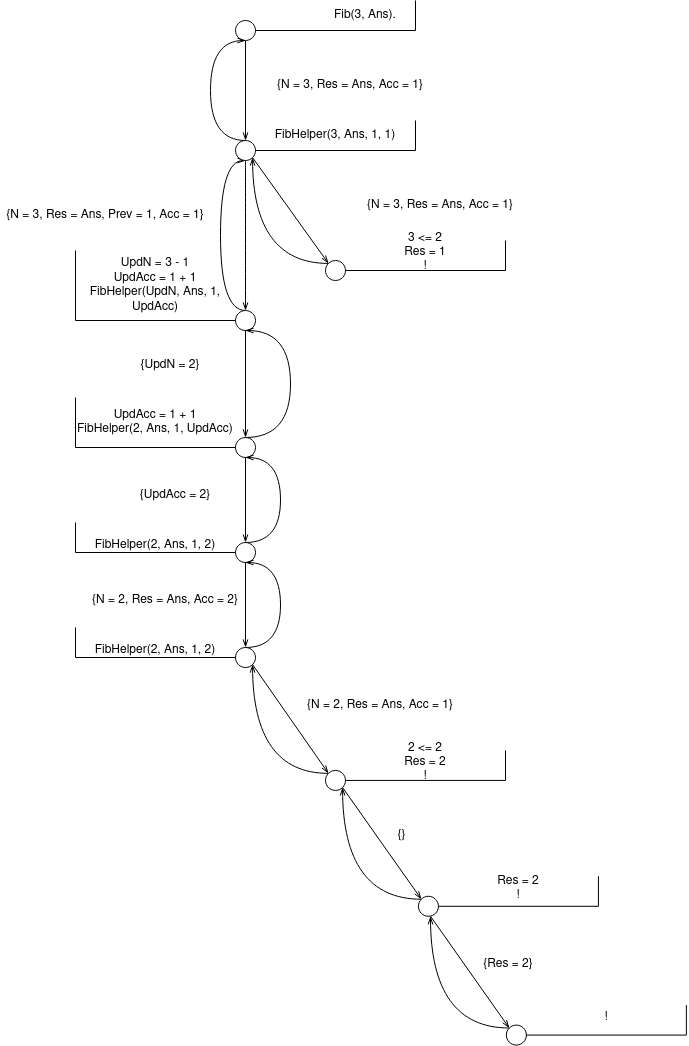

The diagram above was exported from draw.io. Its source (the exported page's mxGraphModel, read from the mxfile embedded in the PNG):
<mxGraphModel dx="1803" dy="1016" grid="1" gridSize="10" guides="1" tooltips="1" connect="1" arrows="1" fold="1" page="1" pageScale="1" pageWidth="850" pageHeight="1100" math="0" shadow="0">
  <root>
    <mxCell id="0" />
    <mxCell id="1" parent="0" />
    <mxCell id="-Z2HFPnSfQYp7bhXtQyl-12" style="edgeStyle=orthogonalEdgeStyle;rounded=0;orthogonalLoop=1;jettySize=auto;html=1;exitX=0.5;exitY=1;exitDx=0;exitDy=0;entryX=0.5;entryY=0;entryDx=0;entryDy=0;endArrow=openThin;endFill=0;" edge="1" parent="1" source="-Z2HFPnSfQYp7bhXtQyl-1" target="-Z2HFPnSfQYp7bhXtQyl-7">
      <mxGeometry relative="1" as="geometry" />
    </mxCell>
    <mxCell id="-Z2HFPnSfQYp7bhXtQyl-1" value="" style="ellipse;whiteSpace=wrap;html=1;aspect=fixed;" vertex="1" parent="1">
      <mxGeometry x="365" y="20" width="20" height="20" as="geometry" />
    </mxCell>
    <mxCell id="-Z2HFPnSfQYp7bhXtQyl-5" value="" style="group" vertex="1" connectable="0" parent="1">
      <mxGeometry x="545" height="30" as="geometry" />
    </mxCell>
    <mxCell id="-Z2HFPnSfQYp7bhXtQyl-3" value="" style="endArrow=none;html=1;rounded=0;" edge="1" parent="-Z2HFPnSfQYp7bhXtQyl-5">
      <mxGeometry width="50" height="50" relative="1" as="geometry">
        <mxPoint x="-160" y="30" as="sourcePoint" />
        <mxPoint y="30" as="targetPoint" />
      </mxGeometry>
    </mxCell>
    <mxCell id="-Z2HFPnSfQYp7bhXtQyl-4" value="" style="endArrow=none;html=1;rounded=0;" edge="1" parent="-Z2HFPnSfQYp7bhXtQyl-5">
      <mxGeometry width="50" height="50" relative="1" as="geometry">
        <mxPoint as="sourcePoint" />
        <mxPoint y="30" as="targetPoint" />
      </mxGeometry>
    </mxCell>
    <mxCell id="-Z2HFPnSfQYp7bhXtQyl-6" value="Fib(3, Ans)." style="text;html=1;strokeColor=none;fillColor=none;align=center;verticalAlign=middle;whiteSpace=wrap;rounded=0;" vertex="1" parent="1">
      <mxGeometry x="445" width="100" height="30" as="geometry" />
    </mxCell>
    <mxCell id="-Z2HFPnSfQYp7bhXtQyl-20" style="rounded=0;orthogonalLoop=1;jettySize=auto;html=1;entryX=0;entryY=0;entryDx=0;entryDy=0;endArrow=openThin;endFill=0;exitX=1;exitY=1;exitDx=0;exitDy=0;" edge="1" parent="1" source="-Z2HFPnSfQYp7bhXtQyl-7" target="-Z2HFPnSfQYp7bhXtQyl-15">
      <mxGeometry relative="1" as="geometry">
        <mxPoint x="375" y="160" as="sourcePoint" />
      </mxGeometry>
    </mxCell>
    <mxCell id="-Z2HFPnSfQYp7bhXtQyl-44" style="edgeStyle=orthogonalEdgeStyle;curved=1;rounded=0;orthogonalLoop=1;jettySize=auto;html=1;exitX=0.5;exitY=1;exitDx=0;exitDy=0;endArrow=openThin;endFill=0;entryX=0.5;entryY=0;entryDx=0;entryDy=0;" edge="1" parent="1" source="-Z2HFPnSfQYp7bhXtQyl-7" target="-Z2HFPnSfQYp7bhXtQyl-45">
      <mxGeometry relative="1" as="geometry">
        <mxPoint x="374.8571428571429" y="290" as="targetPoint" />
      </mxGeometry>
    </mxCell>
    <mxCell id="-Z2HFPnSfQYp7bhXtQyl-118" style="edgeStyle=orthogonalEdgeStyle;curved=1;rounded=0;orthogonalLoop=1;jettySize=auto;html=1;exitX=0.5;exitY=0;exitDx=0;exitDy=0;entryX=0.5;entryY=1;entryDx=0;entryDy=0;fontSize=8;endArrow=openThin;endFill=0;" edge="1" parent="1" source="-Z2HFPnSfQYp7bhXtQyl-45" target="-Z2HFPnSfQYp7bhXtQyl-7">
      <mxGeometry relative="1" as="geometry">
        <Array as="points">
          <mxPoint x="350" y="310" />
          <mxPoint x="350" y="160" />
        </Array>
      </mxGeometry>
    </mxCell>
    <mxCell id="-Z2HFPnSfQYp7bhXtQyl-119" style="edgeStyle=orthogonalEdgeStyle;curved=1;rounded=0;orthogonalLoop=1;jettySize=auto;html=1;exitX=0.5;exitY=0;exitDx=0;exitDy=0;entryX=0.5;entryY=1;entryDx=0;entryDy=0;fontSize=8;endArrow=openThin;endFill=0;" edge="1" parent="1" source="-Z2HFPnSfQYp7bhXtQyl-7" target="-Z2HFPnSfQYp7bhXtQyl-1">
      <mxGeometry relative="1" as="geometry">
        <Array as="points">
          <mxPoint x="340" y="140" />
          <mxPoint x="340" y="40" />
        </Array>
      </mxGeometry>
    </mxCell>
    <mxCell id="-Z2HFPnSfQYp7bhXtQyl-7" value="" style="ellipse;whiteSpace=wrap;html=1;aspect=fixed;" vertex="1" parent="1">
      <mxGeometry x="365" y="140" width="20" height="20" as="geometry" />
    </mxCell>
    <mxCell id="-Z2HFPnSfQYp7bhXtQyl-8" value="" style="group" vertex="1" connectable="0" parent="1">
      <mxGeometry x="545" y="120" height="30" as="geometry" />
    </mxCell>
    <mxCell id="-Z2HFPnSfQYp7bhXtQyl-9" value="" style="endArrow=none;html=1;rounded=0;" edge="1" parent="-Z2HFPnSfQYp7bhXtQyl-8">
      <mxGeometry width="50" height="50" relative="1" as="geometry">
        <mxPoint x="-160" y="30" as="sourcePoint" />
        <mxPoint y="30" as="targetPoint" />
      </mxGeometry>
    </mxCell>
    <mxCell id="-Z2HFPnSfQYp7bhXtQyl-10" value="" style="endArrow=none;html=1;rounded=0;" edge="1" parent="-Z2HFPnSfQYp7bhXtQyl-8">
      <mxGeometry width="50" height="50" relative="1" as="geometry">
        <mxPoint as="sourcePoint" />
        <mxPoint y="30" as="targetPoint" />
      </mxGeometry>
    </mxCell>
    <mxCell id="-Z2HFPnSfQYp7bhXtQyl-11" value="FibHelper(3, Ans, 1, 1)" style="text;html=1;strokeColor=none;fillColor=none;align=center;verticalAlign=middle;whiteSpace=wrap;rounded=0;" vertex="1" parent="1">
      <mxGeometry x="385" y="120" width="160" height="30" as="geometry" />
    </mxCell>
    <mxCell id="-Z2HFPnSfQYp7bhXtQyl-13" value="{N = 3, Res = Ans, Acc = 1}" style="text;html=1;strokeColor=none;fillColor=none;align=center;verticalAlign=middle;whiteSpace=wrap;rounded=0;" vertex="1" parent="1">
      <mxGeometry x="375" y="70" width="210" height="30" as="geometry" />
    </mxCell>
    <mxCell id="-Z2HFPnSfQYp7bhXtQyl-43" style="edgeStyle=orthogonalEdgeStyle;rounded=0;orthogonalLoop=1;jettySize=auto;html=1;exitX=0;exitY=0;exitDx=0;exitDy=0;entryX=1;entryY=1;entryDx=0;entryDy=0;endArrow=openThin;endFill=0;curved=1;" edge="1" parent="1" source="-Z2HFPnSfQYp7bhXtQyl-15" target="-Z2HFPnSfQYp7bhXtQyl-7">
      <mxGeometry relative="1" as="geometry" />
    </mxCell>
    <mxCell id="-Z2HFPnSfQYp7bhXtQyl-15" value="" style="ellipse;whiteSpace=wrap;html=1;aspect=fixed;" vertex="1" parent="1">
      <mxGeometry x="455" y="260" width="20" height="20" as="geometry" />
    </mxCell>
    <mxCell id="-Z2HFPnSfQYp7bhXtQyl-16" value="" style="group" vertex="1" connectable="0" parent="1">
      <mxGeometry x="635" y="240" height="30" as="geometry" />
    </mxCell>
    <mxCell id="-Z2HFPnSfQYp7bhXtQyl-17" value="" style="endArrow=none;html=1;rounded=0;" edge="1" parent="-Z2HFPnSfQYp7bhXtQyl-16">
      <mxGeometry width="50" height="50" relative="1" as="geometry">
        <mxPoint x="-160" y="30" as="sourcePoint" />
        <mxPoint y="30" as="targetPoint" />
      </mxGeometry>
    </mxCell>
    <mxCell id="-Z2HFPnSfQYp7bhXtQyl-18" value="" style="endArrow=none;html=1;rounded=0;" edge="1" parent="-Z2HFPnSfQYp7bhXtQyl-16">
      <mxGeometry width="50" height="50" relative="1" as="geometry">
        <mxPoint as="sourcePoint" />
        <mxPoint y="30" as="targetPoint" />
      </mxGeometry>
    </mxCell>
    <mxCell id="-Z2HFPnSfQYp7bhXtQyl-19" value="3 &amp;lt;= 2&lt;br&gt;Res = 1&lt;br&gt;!" style="text;html=1;strokeColor=none;fillColor=none;align=center;verticalAlign=middle;whiteSpace=wrap;rounded=0;" vertex="1" parent="1">
      <mxGeometry x="475" y="237" width="160" height="30" as="geometry" />
    </mxCell>
    <mxCell id="-Z2HFPnSfQYp7bhXtQyl-21" value="{N = 3, Res = Ans, Acc = 1}" style="text;html=1;strokeColor=none;fillColor=none;align=center;verticalAlign=middle;whiteSpace=wrap;rounded=0;" vertex="1" parent="1">
      <mxGeometry x="465" y="190" width="210" height="30" as="geometry" />
    </mxCell>
    <mxCell id="-Z2HFPnSfQYp7bhXtQyl-45" value="" style="ellipse;whiteSpace=wrap;html=1;aspect=fixed;" vertex="1" parent="1">
      <mxGeometry x="365" y="310" width="20" height="20" as="geometry" />
    </mxCell>
    <mxCell id="-Z2HFPnSfQYp7bhXtQyl-50" value="" style="group;fontSize=11;" vertex="1" connectable="0" parent="1">
      <mxGeometry x="205" y="250" width="160" height="70" as="geometry" />
    </mxCell>
    <mxCell id="-Z2HFPnSfQYp7bhXtQyl-48" value="" style="endArrow=none;html=1;rounded=0;" edge="1" parent="-Z2HFPnSfQYp7bhXtQyl-50">
      <mxGeometry width="50" height="50" relative="1" as="geometry">
        <mxPoint y="70" as="sourcePoint" />
        <mxPoint x="160" y="70" as="targetPoint" />
      </mxGeometry>
    </mxCell>
    <mxCell id="-Z2HFPnSfQYp7bhXtQyl-49" value="" style="endArrow=none;html=1;rounded=0;" edge="1" parent="-Z2HFPnSfQYp7bhXtQyl-50">
      <mxGeometry width="50" height="50" relative="1" as="geometry">
        <mxPoint as="sourcePoint" />
        <mxPoint y="70" as="targetPoint" />
      </mxGeometry>
    </mxCell>
    <mxCell id="-Z2HFPnSfQYp7bhXtQyl-52" value="UpdN = 3 - 1&lt;br&gt;UpdAcc = 1 + 1&lt;br&gt;FibHelper(UpdN, Ans, 1, UpdAcc)" style="text;html=1;strokeColor=none;fillColor=none;align=center;verticalAlign=middle;whiteSpace=wrap;rounded=0;" vertex="1" parent="-Z2HFPnSfQYp7bhXtQyl-50">
      <mxGeometry width="160" height="70" as="geometry" />
    </mxCell>
    <mxCell id="-Z2HFPnSfQYp7bhXtQyl-51" value="{N = 3, Res = Ans, Prev = 1, Acc = 1}" style="text;html=1;strokeColor=none;fillColor=none;align=center;verticalAlign=middle;whiteSpace=wrap;rounded=0;" vertex="1" parent="1">
      <mxGeometry x="130" y="200" width="210" height="30" as="geometry" />
    </mxCell>
    <mxCell id="-Z2HFPnSfQYp7bhXtQyl-53" style="rounded=0;orthogonalLoop=1;jettySize=auto;html=1;exitX=0.5;exitY=1;exitDx=0;exitDy=0;endArrow=openThin;endFill=0;entryX=0.5;entryY=0;entryDx=0;entryDy=0;" edge="1" parent="1" target="-Z2HFPnSfQYp7bhXtQyl-54" source="-Z2HFPnSfQYp7bhXtQyl-45">
      <mxGeometry relative="1" as="geometry">
        <mxPoint x="369.8571428571429" y="460" as="targetPoint" />
        <mxPoint x="370" y="330" as="sourcePoint" />
      </mxGeometry>
    </mxCell>
    <mxCell id="-Z2HFPnSfQYp7bhXtQyl-115" style="edgeStyle=orthogonalEdgeStyle;curved=1;rounded=0;orthogonalLoop=1;jettySize=auto;html=1;exitX=0.5;exitY=0;exitDx=0;exitDy=0;entryX=0.5;entryY=1;entryDx=0;entryDy=0;fontSize=8;endArrow=openThin;endFill=0;" edge="1" parent="1" source="-Z2HFPnSfQYp7bhXtQyl-54" target="-Z2HFPnSfQYp7bhXtQyl-45">
      <mxGeometry relative="1" as="geometry">
        <Array as="points">
          <mxPoint x="420" y="437" />
          <mxPoint x="420" y="330" />
        </Array>
      </mxGeometry>
    </mxCell>
    <mxCell id="-Z2HFPnSfQYp7bhXtQyl-54" value="" style="ellipse;whiteSpace=wrap;html=1;aspect=fixed;" vertex="1" parent="1">
      <mxGeometry x="365" y="437" width="20" height="20" as="geometry" />
    </mxCell>
    <mxCell id="-Z2HFPnSfQYp7bhXtQyl-55" value="" style="group;fontSize=11;" vertex="1" connectable="0" parent="1">
      <mxGeometry x="205" y="397" width="160" height="50" as="geometry" />
    </mxCell>
    <mxCell id="-Z2HFPnSfQYp7bhXtQyl-56" value="" style="endArrow=none;html=1;rounded=0;" edge="1" parent="-Z2HFPnSfQYp7bhXtQyl-55">
      <mxGeometry width="50" height="50" relative="1" as="geometry">
        <mxPoint y="50" as="sourcePoint" />
        <mxPoint x="160" y="50" as="targetPoint" />
      </mxGeometry>
    </mxCell>
    <mxCell id="-Z2HFPnSfQYp7bhXtQyl-57" value="" style="endArrow=none;html=1;rounded=0;" edge="1" parent="-Z2HFPnSfQYp7bhXtQyl-55">
      <mxGeometry width="50" height="50" relative="1" as="geometry">
        <mxPoint as="sourcePoint" />
        <mxPoint y="50" as="targetPoint" />
      </mxGeometry>
    </mxCell>
    <mxCell id="-Z2HFPnSfQYp7bhXtQyl-58" value="UpdAcc = 1 + 1&lt;br&gt;FibHelper(2, Ans, 1, UpdAcc)" style="text;html=1;strokeColor=none;fillColor=none;align=center;verticalAlign=middle;whiteSpace=wrap;rounded=0;" vertex="1" parent="-Z2HFPnSfQYp7bhXtQyl-55">
      <mxGeometry width="160" height="50" as="geometry" />
    </mxCell>
    <mxCell id="-Z2HFPnSfQYp7bhXtQyl-59" value="{UpdN = 2}" style="text;html=1;strokeColor=none;fillColor=none;align=center;verticalAlign=middle;whiteSpace=wrap;rounded=0;" vertex="1" parent="1">
      <mxGeometry x="230" y="350" width="140" height="30" as="geometry" />
    </mxCell>
    <mxCell id="-Z2HFPnSfQYp7bhXtQyl-61" style="rounded=0;orthogonalLoop=1;jettySize=auto;html=1;exitX=0.5;exitY=1;exitDx=0;exitDy=0;endArrow=openThin;endFill=0;entryX=0.5;entryY=0;entryDx=0;entryDy=0;" edge="1" parent="1" target="-Z2HFPnSfQYp7bhXtQyl-62">
      <mxGeometry relative="1" as="geometry">
        <mxPoint x="369.8571428571429" y="587" as="targetPoint" />
        <mxPoint x="375" y="457" as="sourcePoint" />
      </mxGeometry>
    </mxCell>
    <mxCell id="-Z2HFPnSfQYp7bhXtQyl-112" style="edgeStyle=orthogonalEdgeStyle;curved=1;rounded=0;orthogonalLoop=1;jettySize=auto;html=1;exitX=0.5;exitY=0;exitDx=0;exitDy=0;entryX=0.5;entryY=1;entryDx=0;entryDy=0;fontSize=8;endArrow=openThin;endFill=0;" edge="1" parent="1" source="-Z2HFPnSfQYp7bhXtQyl-62" target="-Z2HFPnSfQYp7bhXtQyl-54">
      <mxGeometry relative="1" as="geometry">
        <Array as="points">
          <mxPoint x="410" y="542" />
          <mxPoint x="410" y="457" />
        </Array>
      </mxGeometry>
    </mxCell>
    <mxCell id="-Z2HFPnSfQYp7bhXtQyl-62" value="" style="ellipse;whiteSpace=wrap;html=1;aspect=fixed;" vertex="1" parent="1">
      <mxGeometry x="365" y="542" width="20" height="20" as="geometry" />
    </mxCell>
    <mxCell id="-Z2HFPnSfQYp7bhXtQyl-63" value="" style="group;fontSize=11;" vertex="1" connectable="0" parent="1">
      <mxGeometry x="205" y="522" width="160" height="30" as="geometry" />
    </mxCell>
    <mxCell id="-Z2HFPnSfQYp7bhXtQyl-64" value="" style="endArrow=none;html=1;rounded=0;" edge="1" parent="-Z2HFPnSfQYp7bhXtQyl-63">
      <mxGeometry width="50" height="50" relative="1" as="geometry">
        <mxPoint y="30" as="sourcePoint" />
        <mxPoint x="160" y="30" as="targetPoint" />
      </mxGeometry>
    </mxCell>
    <mxCell id="-Z2HFPnSfQYp7bhXtQyl-65" value="" style="endArrow=none;html=1;rounded=0;" edge="1" parent="-Z2HFPnSfQYp7bhXtQyl-63">
      <mxGeometry width="50" height="50" relative="1" as="geometry">
        <mxPoint as="sourcePoint" />
        <mxPoint y="30" as="targetPoint" />
      </mxGeometry>
    </mxCell>
    <mxCell id="-Z2HFPnSfQYp7bhXtQyl-66" value="FibHelper(2, Ans, 1, 2)" style="text;html=1;strokeColor=none;fillColor=none;align=center;verticalAlign=middle;whiteSpace=wrap;rounded=0;" vertex="1" parent="-Z2HFPnSfQYp7bhXtQyl-63">
      <mxGeometry y="15" width="160" height="15" as="geometry" />
    </mxCell>
    <mxCell id="-Z2HFPnSfQYp7bhXtQyl-67" value="{UpdAcc = 2}" style="text;html=1;strokeColor=none;fillColor=none;align=center;verticalAlign=middle;whiteSpace=wrap;rounded=0;" vertex="1" parent="1">
      <mxGeometry x="235" y="480" width="140" height="30" as="geometry" />
    </mxCell>
    <mxCell id="-Z2HFPnSfQYp7bhXtQyl-70" style="rounded=0;orthogonalLoop=1;jettySize=auto;html=1;exitX=0.5;exitY=1;exitDx=0;exitDy=0;endArrow=openThin;endFill=0;entryX=0.5;entryY=0;entryDx=0;entryDy=0;" edge="1" parent="1" target="-Z2HFPnSfQYp7bhXtQyl-71">
      <mxGeometry relative="1" as="geometry">
        <mxPoint x="369.8571428571429" y="692" as="targetPoint" />
        <mxPoint x="375" y="562" as="sourcePoint" />
      </mxGeometry>
    </mxCell>
    <mxCell id="-Z2HFPnSfQYp7bhXtQyl-111" style="edgeStyle=orthogonalEdgeStyle;rounded=0;orthogonalLoop=1;jettySize=auto;html=1;exitX=0.5;exitY=0;exitDx=0;exitDy=0;entryX=0.5;entryY=1;entryDx=0;entryDy=0;fontSize=8;endArrow=openThin;endFill=0;curved=1;" edge="1" parent="1" source="-Z2HFPnSfQYp7bhXtQyl-71" target="-Z2HFPnSfQYp7bhXtQyl-62">
      <mxGeometry relative="1" as="geometry">
        <Array as="points">
          <mxPoint x="410" y="647" />
          <mxPoint x="410" y="562" />
        </Array>
      </mxGeometry>
    </mxCell>
    <mxCell id="-Z2HFPnSfQYp7bhXtQyl-71" value="" style="ellipse;whiteSpace=wrap;html=1;aspect=fixed;" vertex="1" parent="1">
      <mxGeometry x="365" y="647" width="20" height="20" as="geometry" />
    </mxCell>
    <mxCell id="-Z2HFPnSfQYp7bhXtQyl-72" value="" style="group;fontSize=11;" vertex="1" connectable="0" parent="1">
      <mxGeometry x="205" y="627" width="160" height="30" as="geometry" />
    </mxCell>
    <mxCell id="-Z2HFPnSfQYp7bhXtQyl-73" value="" style="endArrow=none;html=1;rounded=0;" edge="1" parent="-Z2HFPnSfQYp7bhXtQyl-72">
      <mxGeometry width="50" height="50" relative="1" as="geometry">
        <mxPoint y="30" as="sourcePoint" />
        <mxPoint x="160" y="30" as="targetPoint" />
      </mxGeometry>
    </mxCell>
    <mxCell id="-Z2HFPnSfQYp7bhXtQyl-74" value="" style="endArrow=none;html=1;rounded=0;" edge="1" parent="-Z2HFPnSfQYp7bhXtQyl-72">
      <mxGeometry width="50" height="50" relative="1" as="geometry">
        <mxPoint as="sourcePoint" />
        <mxPoint y="30" as="targetPoint" />
      </mxGeometry>
    </mxCell>
    <mxCell id="-Z2HFPnSfQYp7bhXtQyl-75" value="FibHelper(2, Ans, 1, 2)" style="text;html=1;strokeColor=none;fillColor=none;align=center;verticalAlign=middle;whiteSpace=wrap;rounded=0;" vertex="1" parent="-Z2HFPnSfQYp7bhXtQyl-72">
      <mxGeometry y="15" width="160" height="15" as="geometry" />
    </mxCell>
    <mxCell id="-Z2HFPnSfQYp7bhXtQyl-76" value="{N = 2, Res = Ans, Acc = 2}" style="text;html=1;strokeColor=none;fillColor=none;align=center;verticalAlign=middle;whiteSpace=wrap;rounded=0;" vertex="1" parent="1">
      <mxGeometry x="215" y="585" width="160" height="30" as="geometry" />
    </mxCell>
    <mxCell id="-Z2HFPnSfQYp7bhXtQyl-77" style="rounded=0;orthogonalLoop=1;jettySize=auto;html=1;entryX=0;entryY=0;entryDx=0;entryDy=0;endArrow=openThin;endFill=0;exitX=1;exitY=1;exitDx=0;exitDy=0;" edge="1" parent="1" target="-Z2HFPnSfQYp7bhXtQyl-79" source="-Z2HFPnSfQYp7bhXtQyl-71">
      <mxGeometry relative="1" as="geometry">
        <mxPoint x="382.07106781186553" y="667.0010678118654" as="sourcePoint" />
      </mxGeometry>
    </mxCell>
    <mxCell id="-Z2HFPnSfQYp7bhXtQyl-78" style="edgeStyle=orthogonalEdgeStyle;rounded=0;orthogonalLoop=1;jettySize=auto;html=1;exitX=0;exitY=0;exitDx=0;exitDy=0;entryX=1;entryY=1;entryDx=0;entryDy=0;endArrow=openThin;endFill=0;curved=1;" edge="1" parent="1" source="-Z2HFPnSfQYp7bhXtQyl-79" target="-Z2HFPnSfQYp7bhXtQyl-71">
      <mxGeometry relative="1" as="geometry">
        <mxPoint x="382.07106781186553" y="667.0010678118654" as="targetPoint" />
      </mxGeometry>
    </mxCell>
    <mxCell id="-Z2HFPnSfQYp7bhXtQyl-79" value="" style="ellipse;whiteSpace=wrap;html=1;aspect=fixed;" vertex="1" parent="1">
      <mxGeometry x="455" y="769.9300000000001" width="20" height="20" as="geometry" />
    </mxCell>
    <mxCell id="-Z2HFPnSfQYp7bhXtQyl-80" value="" style="group" vertex="1" connectable="0" parent="1">
      <mxGeometry x="635" y="749.9300000000001" height="30" as="geometry" />
    </mxCell>
    <mxCell id="-Z2HFPnSfQYp7bhXtQyl-81" value="" style="endArrow=none;html=1;rounded=0;" edge="1" parent="-Z2HFPnSfQYp7bhXtQyl-80">
      <mxGeometry width="50" height="50" relative="1" as="geometry">
        <mxPoint x="-160" y="30" as="sourcePoint" />
        <mxPoint y="30" as="targetPoint" />
      </mxGeometry>
    </mxCell>
    <mxCell id="-Z2HFPnSfQYp7bhXtQyl-82" value="" style="endArrow=none;html=1;rounded=0;" edge="1" parent="-Z2HFPnSfQYp7bhXtQyl-80">
      <mxGeometry width="50" height="50" relative="1" as="geometry">
        <mxPoint as="sourcePoint" />
        <mxPoint y="30" as="targetPoint" />
      </mxGeometry>
    </mxCell>
    <mxCell id="-Z2HFPnSfQYp7bhXtQyl-83" value="2 &amp;lt;= 2&lt;br&gt;Res = 2&lt;br&gt;!" style="text;html=1;strokeColor=none;fillColor=none;align=center;verticalAlign=middle;whiteSpace=wrap;rounded=0;" vertex="1" parent="1">
      <mxGeometry x="475" y="746.9300000000001" width="160" height="30" as="geometry" />
    </mxCell>
    <mxCell id="-Z2HFPnSfQYp7bhXtQyl-84" value="{N = 2, Res = Ans, Acc = 1}" style="text;html=1;strokeColor=none;fillColor=none;align=center;verticalAlign=middle;whiteSpace=wrap;rounded=0;" vertex="1" parent="1">
      <mxGeometry x="405" y="690.0000000000001" width="210" height="30" as="geometry" />
    </mxCell>
    <mxCell id="-Z2HFPnSfQYp7bhXtQyl-85" style="rounded=0;orthogonalLoop=1;jettySize=auto;html=1;entryX=0;entryY=0;entryDx=0;entryDy=0;endArrow=openThin;endFill=0;exitX=1;exitY=1;exitDx=0;exitDy=0;" edge="1" parent="1" target="-Z2HFPnSfQYp7bhXtQyl-87" source="-Z2HFPnSfQYp7bhXtQyl-79">
      <mxGeometry relative="1" as="geometry">
        <mxPoint x="475.0010678118656" y="789.9310678118655" as="sourcePoint" />
      </mxGeometry>
    </mxCell>
    <mxCell id="-Z2HFPnSfQYp7bhXtQyl-86" style="edgeStyle=orthogonalEdgeStyle;rounded=0;orthogonalLoop=1;jettySize=auto;html=1;exitX=0;exitY=0;exitDx=0;exitDy=0;entryX=1;entryY=1;entryDx=0;entryDy=0;endArrow=openThin;endFill=0;curved=1;" edge="1" parent="1" source="-Z2HFPnSfQYp7bhXtQyl-87" target="-Z2HFPnSfQYp7bhXtQyl-79">
      <mxGeometry relative="1" as="geometry">
        <mxPoint x="475.0010678118656" y="789.9310678118655" as="targetPoint" />
      </mxGeometry>
    </mxCell>
    <mxCell id="-Z2HFPnSfQYp7bhXtQyl-87" value="" style="ellipse;whiteSpace=wrap;html=1;aspect=fixed;" vertex="1" parent="1">
      <mxGeometry x="547.9300000000001" y="895.7900000000001" width="20" height="20" as="geometry" />
    </mxCell>
    <mxCell id="-Z2HFPnSfQYp7bhXtQyl-88" value="" style="group" vertex="1" connectable="0" parent="1">
      <mxGeometry x="727.9300000000001" y="875.7900000000001" height="30" as="geometry" />
    </mxCell>
    <mxCell id="-Z2HFPnSfQYp7bhXtQyl-89" value="" style="endArrow=none;html=1;rounded=0;" edge="1" parent="-Z2HFPnSfQYp7bhXtQyl-88">
      <mxGeometry width="50" height="50" relative="1" as="geometry">
        <mxPoint x="-160" y="30" as="sourcePoint" />
        <mxPoint y="30" as="targetPoint" />
      </mxGeometry>
    </mxCell>
    <mxCell id="-Z2HFPnSfQYp7bhXtQyl-90" value="" style="endArrow=none;html=1;rounded=0;" edge="1" parent="-Z2HFPnSfQYp7bhXtQyl-88">
      <mxGeometry width="50" height="50" relative="1" as="geometry">
        <mxPoint as="sourcePoint" />
        <mxPoint y="30" as="targetPoint" />
      </mxGeometry>
    </mxCell>
    <mxCell id="-Z2HFPnSfQYp7bhXtQyl-91" value="Res = 2&lt;br&gt;!" style="text;html=1;strokeColor=none;fillColor=none;align=center;verticalAlign=middle;whiteSpace=wrap;rounded=0;" vertex="1" parent="1">
      <mxGeometry x="567.9300000000001" y="872.7900000000001" width="160" height="30" as="geometry" />
    </mxCell>
    <mxCell id="-Z2HFPnSfQYp7bhXtQyl-92" value="{}" style="text;html=1;strokeColor=none;fillColor=none;align=center;verticalAlign=middle;whiteSpace=wrap;rounded=0;" vertex="1" parent="1">
      <mxGeometry x="517.93" y="820" width="27.07" height="30" as="geometry" />
    </mxCell>
    <mxCell id="-Z2HFPnSfQYp7bhXtQyl-94" style="rounded=0;orthogonalLoop=1;jettySize=auto;html=1;entryX=0;entryY=0;entryDx=0;entryDy=0;endArrow=openThin;endFill=0;exitX=1;exitY=1;exitDx=0;exitDy=0;" edge="1" parent="1" target="-Z2HFPnSfQYp7bhXtQyl-96">
      <mxGeometry relative="1" as="geometry">
        <mxPoint x="560.0010678118654" y="915.7910678118653" as="sourcePoint" />
      </mxGeometry>
    </mxCell>
    <mxCell id="-Z2HFPnSfQYp7bhXtQyl-95" style="edgeStyle=orthogonalEdgeStyle;rounded=0;orthogonalLoop=1;jettySize=auto;html=1;exitX=0;exitY=0;exitDx=0;exitDy=0;entryX=1;entryY=1;entryDx=0;entryDy=0;endArrow=openThin;endFill=0;curved=1;" edge="1" parent="1" source="-Z2HFPnSfQYp7bhXtQyl-96">
      <mxGeometry relative="1" as="geometry">
        <mxPoint x="560.0010678118654" y="915.7910678118653" as="targetPoint" />
      </mxGeometry>
    </mxCell>
    <mxCell id="-Z2HFPnSfQYp7bhXtQyl-96" value="" style="ellipse;whiteSpace=wrap;html=1;aspect=fixed;" vertex="1" parent="1">
      <mxGeometry x="635.8600000000001" y="1024.5800000000002" width="20" height="20" as="geometry" />
    </mxCell>
    <mxCell id="-Z2HFPnSfQYp7bhXtQyl-97" value="" style="group" vertex="1" connectable="0" parent="1">
      <mxGeometry x="815.8600000000001" y="1004.58" height="30" as="geometry" />
    </mxCell>
    <mxCell id="-Z2HFPnSfQYp7bhXtQyl-98" value="" style="endArrow=none;html=1;rounded=0;" edge="1" parent="-Z2HFPnSfQYp7bhXtQyl-97">
      <mxGeometry width="50" height="50" relative="1" as="geometry">
        <mxPoint x="-160" y="30" as="sourcePoint" />
        <mxPoint y="30" as="targetPoint" />
      </mxGeometry>
    </mxCell>
    <mxCell id="-Z2HFPnSfQYp7bhXtQyl-99" value="" style="endArrow=none;html=1;rounded=0;" edge="1" parent="-Z2HFPnSfQYp7bhXtQyl-97">
      <mxGeometry width="50" height="50" relative="1" as="geometry">
        <mxPoint as="sourcePoint" />
        <mxPoint y="30" as="targetPoint" />
      </mxGeometry>
    </mxCell>
    <mxCell id="-Z2HFPnSfQYp7bhXtQyl-100" value="!" style="text;html=1;strokeColor=none;fillColor=none;align=center;verticalAlign=middle;whiteSpace=wrap;rounded=0;" vertex="1" parent="1">
      <mxGeometry x="655.8600000000001" y="1001.58" width="160" height="30" as="geometry" />
    </mxCell>
    <mxCell id="-Z2HFPnSfQYp7bhXtQyl-101" value="{Res = 2}" style="text;html=1;strokeColor=none;fillColor=none;align=center;verticalAlign=middle;whiteSpace=wrap;rounded=0;" vertex="1" parent="1">
      <mxGeometry x="605.86" y="948.79" width="64.14" height="30" as="geometry" />
    </mxCell>
  </root>
</mxGraphModel>